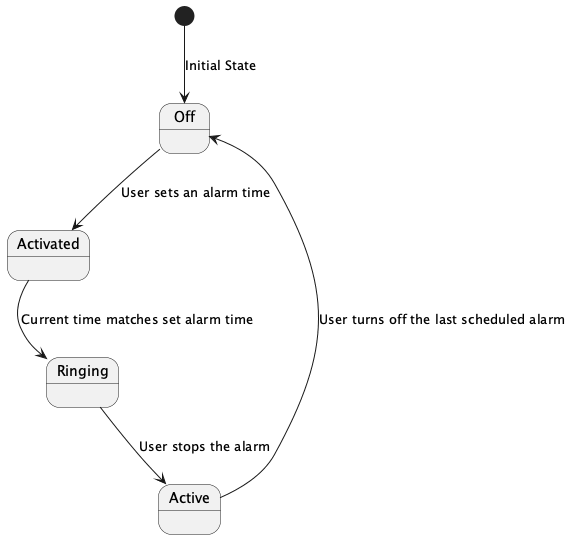

The diagram above was rendered by PlantUML. Its source (embedded in the PNG):
@startuml
[*] --> Off : Initial State
Off --> Activated : User sets an alarm time
Activated --> Ringing : Current time matches set alarm time
Ringing --> Active : User stops the alarm
Active --> Off : User turns off the last scheduled alarm
@enduml